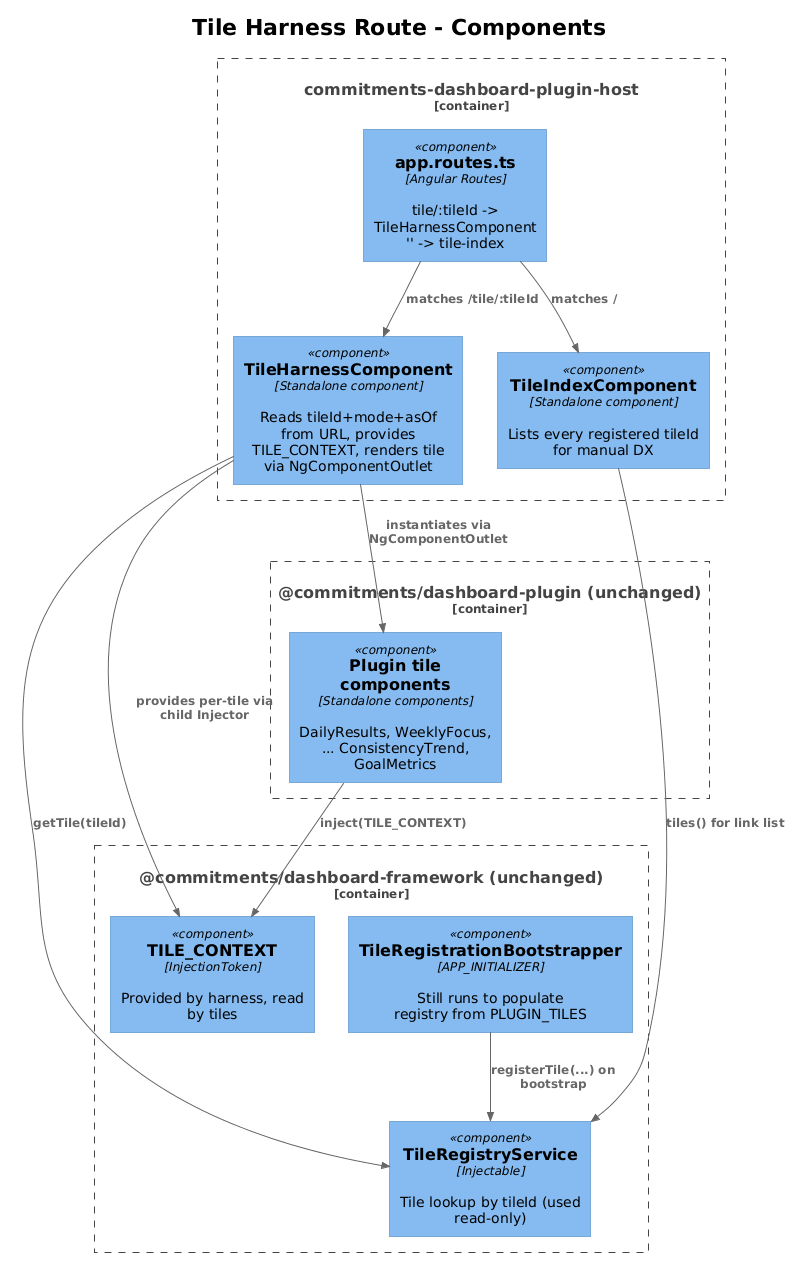

The diagram above was rendered by PlantUML. Its source (embedded in the PNG):
@startuml
!theme plain
!include <C4/C4_Component>

title Tile Harness Route - Components

Container_Boundary(host, "commitments-dashboard-plugin-host") {
    Component(routes, "app.routes.ts", "Angular Routes", "tile/:tileId -> TileHarnessComponent\n'' -> tile-index")
    Component(harness, "TileHarnessComponent", "Standalone component", "Reads tileId+mode+asOf from URL, provides TILE_CONTEXT, renders tile via NgComponentOutlet")
    Component(idx, "TileIndexComponent", "Standalone component", "Lists every registered tileId for manual DX")
}

Container_Boundary(fw, "@commitments/dashboard-framework (unchanged)") {
    Component(reg, "TileRegistryService", "Injectable", "Tile lookup by tileId (used read-only)")
    Component(ctxToken, "TILE_CONTEXT", "InjectionToken", "Provided by harness, read by tiles")
    Component(boot, "TileRegistrationBootstrapper", "APP_INITIALIZER", "Still runs to populate registry from PLUGIN_TILES")
}

Container_Boundary(pl, "@commitments/dashboard-plugin (unchanged)") {
    Component(tile, "Plugin tile components", "Standalone components", "DailyResults, WeeklyFocus, ... ConsistencyTrend, GoalMetrics")
}

Rel(routes, harness, "matches /tile/:tileId")
Rel(routes, idx, "matches /")
Rel(harness, reg, "getTile(tileId)")
Rel(harness, ctxToken, "provides per-tile via child Injector")
Rel(harness, tile, "instantiates via NgComponentOutlet")
Rel(tile, ctxToken, "inject(TILE_CONTEXT)")
Rel(boot, reg, "registerTile(...) on bootstrap")
Rel(idx, reg, "tiles() for link list")
@enduml